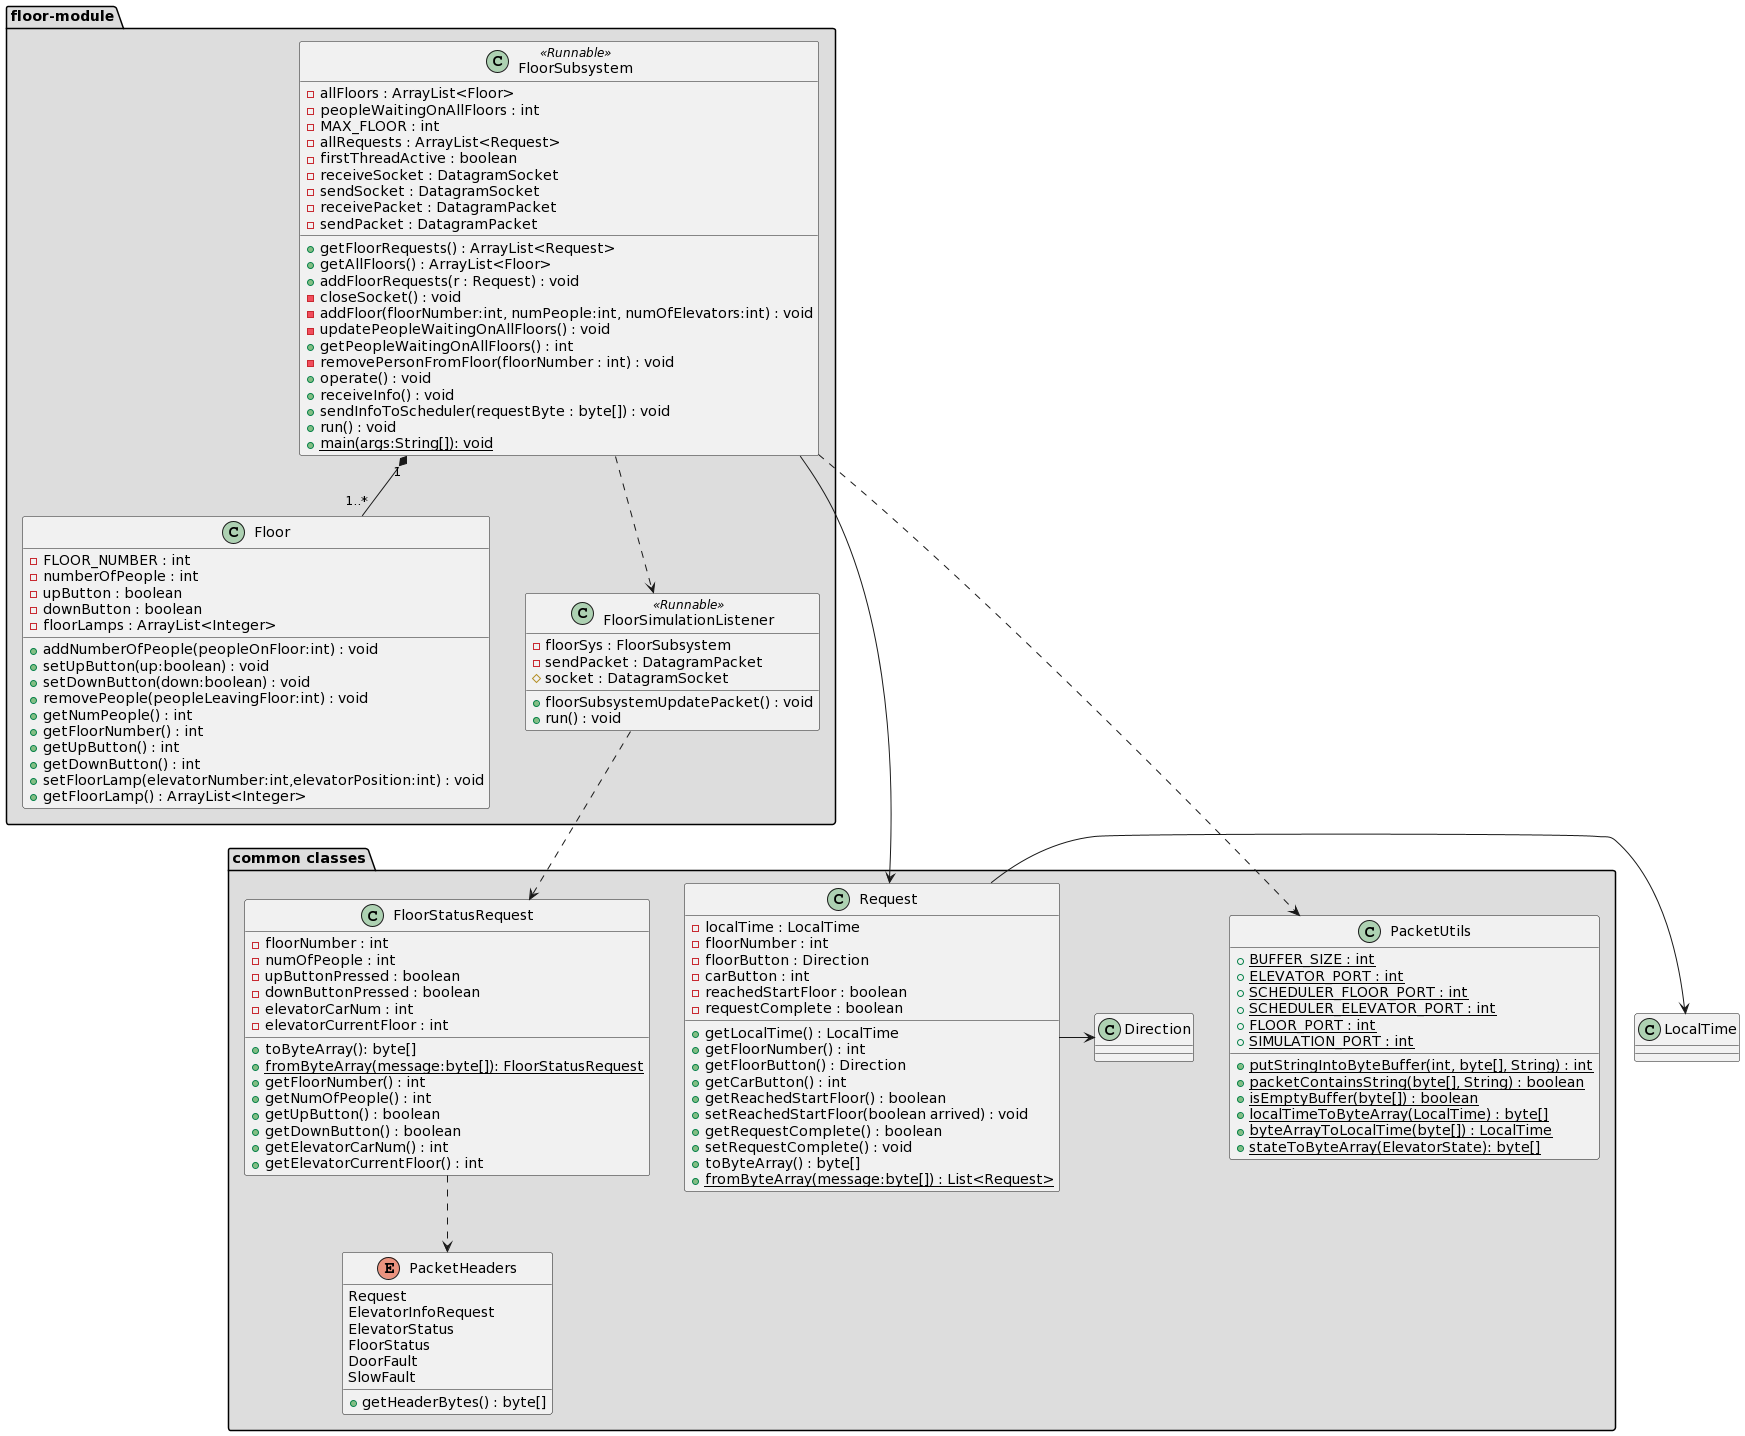

The diagram above was rendered by PlantUML. Its source (embedded in the PNG):
@startuml
package "floor-module" #DDDDDD  {
 
class Floor {
    - FLOOR_NUMBER : int
    - numberOfPeople : int
    - upButton : boolean
    - downButton : boolean
    - floorLamps : ArrayList<Integer>

    + addNumberOfPeople(peopleOnFloor:int) : void
    + setUpButton(up:boolean) : void
    + setDownButton(down:boolean) : void
    + removePeople(peopleLeavingFloor:int) : void
    + getNumPeople() : int
    + getFloorNumber() : int
    + getUpButton() : int
    + getDownButton() : int
    + setFloorLamp(elevatorNumber:int,elevatorPosition:int) : void
    + getFloorLamp() : ArrayList<Integer>
}

class FloorSubsystem <<Runnable>> {
    - allFloors : ArrayList<Floor>
    - peopleWaitingOnAllFloors : int
    - MAX_FLOOR : int
    - allRequests : ArrayList<Request>
    - firstThreadActive : boolean
    - receiveSocket : DatagramSocket
    - sendSocket : DatagramSocket
    - receivePacket : DatagramPacket
    - sendPacket : DatagramPacket

    + getFloorRequests() : ArrayList<Request>
    + getAllFloors() : ArrayList<Floor>
    + addFloorRequests(r : Request) : void
    - closeSocket() : void
    - addFloor(floorNumber:int, numPeople:int, numOfElevators:int) : void
    - updatePeopleWaitingOnAllFloors() : void
    + getPeopleWaitingOnAllFloors() : int
    - removePersonFromFloor(floorNumber : int) : void
    + operate() : void
    + receiveInfo() : void
    + sendInfoToScheduler(requestByte : byte[]) : void
    + run() : void
    + {static} main(args:String[]): void
}

class FloorSimulationListener <<Runnable>> {
    - floorSys : FloorSubsystem
    - sendPacket : DatagramPacket
    # socket : DatagramSocket

    + floorSubsystemUpdatePacket() : void
    + run() : void
}

   FloorSubsystem "1" *-- "1..*" Floor
   FloorSubsystem ..> FloorSimulationListener

}




package "common classes" #DDDDDD {
  class Request {
    - localTime : LocalTime 
    - floorNumber : int
    - floorButton : Direction
    - carButton : int
    - reachedStartFloor : boolean
    - requestComplete : boolean

    + getLocalTime() : LocalTime
    + getFloorNumber() : int
    + getFloorButton() : Direction
    + getCarButton() : int
    + getReachedStartFloor() : boolean
    + setReachedStartFloor(boolean arrived) : void
    + getRequestComplete() : boolean
    + setRequestComplete() : void
    + toByteArray() : byte[]
    + {static} fromByteArray(message:byte[]) : List<Request>
} 

class PacketUtils {
    + {static} BUFFER_SIZE : int
    + {static} ELEVATOR_PORT : int
    + {static} SCHEDULER_FLOOR_PORT : int
    + {static} SCHEDULER_ELEVATOR_PORT : int
    + {static} FLOOR_PORT : int
    + {static} SIMULATION_PORT : int

    + {static} putStringIntoByteBuffer(int, byte[], String) : int
    + {static} packetContainsString(byte[], String) : boolean
    + {static} isEmptyBuffer(byte[]) : boolean
    + {static} localTimeToByteArray(LocalTime) : byte[]
    + {static} byteArrayToLocalTime(byte[]) : LocalTime
    + {static} stateToByteArray(ElevatorState): byte[]
}

class FloorStatusRequest {
    - floorNumber : int
    - numOfPeople : int
    - upButtonPressed : boolean
    - downButtonPressed : boolean 
    - elevatorCarNum : int
    - elevatorCurrentFloor : int

    + toByteArray(): byte[]
    + {static} fromByteArray(message:byte[]): FloorStatusRequest
    + getFloorNumber() : int
    + getNumOfPeople() : int
    + getUpButton() : boolean
    + getDownButton() : boolean
    + getElevatorCarNum() : int
    + getElevatorCurrentFloor() : int
}


enum PacketHeaders {
   Request
   ElevatorInfoRequest
   ElevatorStatus
   FloorStatus
   DoorFault
   SlowFault

   + getHeaderBytes() : byte[]
}


   Request -> Direction
   FloorStatusRequest ..> PacketHeaders
   
}

FloorSimulationListener ..> FloorStatusRequest
FloorSubsystem ..> PacketUtils
FloorSubsystem -> Request
Request -> LocalTime
@enduml